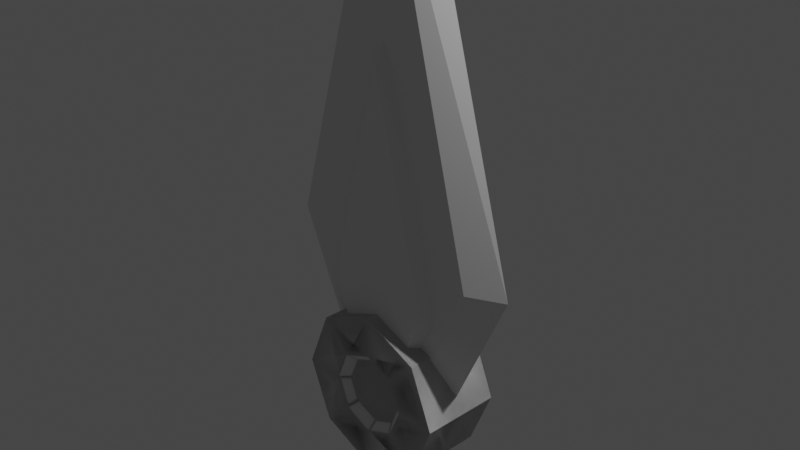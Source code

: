 # Source: Spear.blend  (saved by Blender 2.90.8; exported with 4.5.12 LTS)
import bpy
from mathutils import Matrix  # noqa: F401  (used for matrix-valued properties, if any)

bpy.ops.wm.read_factory_settings(use_empty=True)
scene = bpy.context.scene
scene.name = 'Scene'

# ---- collections
col_collection = bpy.data.collections.new('Collection'); scene.collection.children.link(col_collection)

# ---- world
world_world = bpy.data.worlds.new('World'); scene.world = world_world
world_world.use_nodes = True; world_world.node_tree.nodes.clear()
_N = world_world.node_tree.nodes; _L = world_world.node_tree.links
n0 = _N.new('ShaderNodeOutputWorld'); n0.name = 'World Output'; n0.location = (300, 300)
n1 = _N.new('ShaderNodeBackground'); n1.name = 'Background'; n1.location = (10, 300)
n1.inputs[0].default_value = (0.05088, 0.05088, 0.05088, 1.0)
_L.new(n1.outputs[0], n0.inputs[0])
n0.is_active_output = True
world_world.color = (0.05088, 0.05088, 0.05088)
world_world.use_sun_shadow = False
world_world.sun_shadow_jitter_overblur = 0.0

# ---- cameras
cam_camera = bpy.data.cameras.new('Camera')
cam_camera.clip_end = 100.0
cam_camera.ortho_scale = 7.314

# ---- lights
light_light = bpy.data.lights.new('Light', 'POINT')
light_light.transmission_factor = 0.0
light_light.energy = 1000.0
light_light.shadow_soft_size = 0.1
light_light.shadow_maximum_resolution = 0.006
light_light.use_absolute_resolution = True

# ---- meshes
me_cube_001 = bpy.data.meshes.new('Cube.001')
me_cube_001.from_pydata([(0.3352, -0.1946, -2.047), (1.103, -0.1946, -0.3759), (0.0, -0.1946, -2.047), (0.0, -0.1946, 3.914), (0.7247, 0.0, -2.047), (1.492, 0.0, -0.3759), (0.0, 0.0, 4.852), (0.0, 0.0, -2.047)], [], [(4, 5, 1, 0), (0, 1, 3, 2), (5, 6, 3, 1), (7, 4, 0, 2)])
_uv = me_cube_001.uv_layers.new(name='UVMap')
_uv.uv.foreach_set('vector', [0.375, 0.625, 0.625, 0.625, 0.625, 0.75, 0.375, 0.75, 0.375, 0.75, 0.625, 0.75, 0.625, 0.875, 0.375, 0.875, 0.625, 0.625, 0.75, 0.625, 0.75, 0.75, 0.625, 0.75, 0.0, 0.0, 0.375, 0.625, 0.375, 0.75, 0.375, 0.875])
me_cube_001.use_remesh_fix_poles = True
me_cube_001.use_remesh_preserve_attributes = False
me_cube_001.use_mirror_vertex_groups = False
me_cube_001.update()
me_cylinder = bpy.data.meshes.new('Cylinder')
me_cylinder.from_pydata([(0.0, 0.5072, 1.0), (0.3586, 0.3586, 1.0), (0.5072, -3.576e-08, 1.0), (0.3586, -0.3586, 1.0), (-4.768e-08, -0.5072, 1.0), (-0.3586, -0.3586, 1.0), (-0.5072, 1.192e-08, 1.0), (-0.3586, 0.3586, 1.0), (0.0, 1.0, 0.0), (0.7071, 0.7071, 0.0), (1.0, -4.371e-08, 0.0), (0.7071, -0.7071, 0.0), (-8.742e-08, -1.0, 0.0), (-0.7071, -0.7071, 0.0), (-1.0, 1.192e-08, 0.0), (-0.7071, 0.7071, 0.0), (0.7071, 0.7071, 1.0), (0.0, 1.0, 1.0), (1.0, -4.371e-08, 1.0), (0.7071, -0.7071, 1.0), (-8.742e-08, -1.0, 1.0), (-0.7071, -0.7071, 1.0), (-1.0, 1.192e-08, 1.0), (-0.7071, 0.7071, 1.0), (0.2893, 0.2893, 0.778), (0.0, 0.4092, 0.778), (0.4092, -2.649e-08, 0.778), (0.2893, -0.2893, 0.778), (0.0, -0.4092, 0.778), (-0.2893, -0.2893, 0.778), (-0.4092, 1.198e-08, 0.778), (-0.2893, 0.2893, 0.778), (0.0, 2.625e-09, 0.778)], [], [(8, 17, 16, 9), (9, 16, 18, 10), (10, 18, 19, 11), (11, 19, 20, 12), (12, 20, 21, 13), (13, 21, 22, 14), (24, 25, 32), (14, 22, 23, 15), (15, 23, 17, 8), (0, 1, 16, 17), (1, 2, 18, 16), (2, 3, 19, 18), (3, 4, 20, 19), (4, 5, 21, 20), (5, 6, 22, 21), (6, 7, 23, 22), (7, 0, 17, 23), (5, 4, 28, 29), (7, 6, 30, 31), (2, 1, 24, 26), (4, 3, 27, 28), (6, 5, 29, 30), (0, 7, 31, 25), (1, 0, 25, 24), (3, 2, 26, 27), (25, 31, 32), (31, 30, 32), (30, 29, 32), (29, 28, 32), (28, 27, 32), (27, 26, 32), (26, 24, 32)])
_uv = me_cylinder.uv_layers.new(name='UVMap')
_uv.uv.foreach_set('vector', [1.0, 0.75, 1.0, 1.0, 0.875, 1.0, 0.875, 0.75, 0.875, 0.75, 0.875, 1.0, 0.75, 1.0, 0.75, 0.75, 0.75, 0.75, 0.75, 1.0, 0.625, 1.0, 0.625, 0.75, 0.625, 0.75, 0.625, 1.0, 0.5, 1.0, 0.5, 0.75, 0.5, 0.75, 0.5, 1.0, 0.375, 1.0, 0.375, 0.75, 0.375, 0.75, 0.375, 1.0, 0.25, 1.0, 0.25, 0.75, 0.3361, 0.3361, 0.25, 0.3717, 0.25, 0.25, 0.25, 0.75, 0.25, 1.0, 0.125, 1.0, 0.125, 0.75, 0.125, 0.75, 0.125, 1.0, 0.0, 1.0, 0.0, 0.75, 0.25, 0.3717, 0.3361, 0.3361, 0.4197, 0.4197, 0.25, 0.49, 0.3361, 0.3361, 0.3717, 0.25, 0.49, 0.25, 0.4197, 0.4197, 0.3717, 0.25, 0.3361, 0.1639, 0.4197, 0.08029, 0.49, 0.25, 0.3361, 0.1639, 0.25, 0.1283, 0.25, 0.01, 0.4197, 0.08029, 0.25, 0.1283, 0.1639, 0.1639, 0.08029, 0.08029, 0.25, 0.01, 0.1639, 0.1639, 0.1283, 0.25, 0.01, 0.25, 0.08029, 0.08029, 0.1283, 0.25, 0.1639, 0.3361, 0.08029, 0.4197, 0.01, 0.25, 0.1639, 0.3361, 0.25, 0.3717, 0.25, 0.49, 0.08029, 0.4197, 0.1639, 0.1639, 0.25, 0.1283, 0.25, 0.1283, 0.1639, 0.1639, 0.1639, 0.3361, 0.1283, 0.25, 0.1283, 0.25, 0.1639, 0.3361, 0.3717, 0.25, 0.3361, 0.3361, 0.3361, 0.3361, 0.3717, 0.25, 0.25, 0.1283, 0.3361, 0.1639, 0.3361, 0.1639, 0.25, 0.1283, 0.1283, 0.25, 0.1639, 0.1639, 0.1639, 0.1639, 0.1283, 0.25, 0.25, 0.3717, 0.1639, 0.3361, 0.1639, 0.3361, 0.25, 0.3717, 0.3361, 0.3361, 0.25, 0.3717, 0.25, 0.3717, 0.3361, 0.3361, 0.3361, 0.1639, 0.3717, 0.25, 0.3717, 0.25, 0.3361, 0.1639, 0.25, 0.3717, 0.1639, 0.3361, 0.25, 0.25, 0.1639, 0.3361, 0.1283, 0.25, 0.25, 0.25, 0.1283, 0.25, 0.1639, 0.1639, 0.25, 0.25, 0.1639, 0.1639, 0.25, 0.1283, 0.25, 0.25, 0.25, 0.1283, 0.3361, 0.1639, 0.25, 0.25, 0.3361, 0.1639, 0.3717, 0.25, 0.25, 0.25, 0.3717, 0.25, 0.3361, 0.3361, 0.25, 0.25])
me_cylinder.use_remesh_fix_poles = True
me_cylinder.use_remesh_preserve_attributes = False
me_cylinder.use_mirror_vertex_groups = False
me_cylinder.update()
me_cube_002 = bpy.data.meshes.new('Cube.002')
me_cube_002.from_pydata([(0.3352, -0.1946, -2.047), (1.103, -0.1946, -0.3759), (0.0, -0.1946, -2.047), (0.0, -0.1946, 3.914), (0.7247, 0.0, -2.047), (1.492, 0.0, -0.3759), (0.0, 0.0, 4.852), (0.0, 0.0, -2.047)], [], [(4, 5, 1, 0), (0, 1, 3, 2), (5, 6, 3, 1), (7, 4, 0, 2)])
_uv = me_cube_002.uv_layers.new(name='UVMap')
_uv.uv.foreach_set('vector', [0.375, 0.625, 0.625, 0.625, 0.625, 0.75, 0.375, 0.75, 0.375, 0.75, 0.625, 0.75, 0.625, 0.875, 0.375, 0.875, 0.625, 0.625, 0.75, 0.625, 0.75, 0.75, 0.625, 0.75, 0.0, 0.0, 0.375, 0.625, 0.375, 0.75, 0.375, 0.875])
me_cube_002.use_remesh_fix_poles = True
me_cube_002.use_remesh_preserve_attributes = False
me_cube_002.use_mirror_vertex_groups = False
me_cube_002.update()
me_cylinder_001 = bpy.data.meshes.new('Cylinder.001')
me_cylinder_001.from_pydata([(0.0, 1.0, -1.0), (0.0, 1.0, 1.0), (0.7071, 0.7071, -1.0), (0.7071, 0.7071, 1.0), (1.0, -4.371e-08, -1.0), (1.0, -4.371e-08, 1.0), (0.7071, -0.7071, -1.0), (0.7071, -0.7071, 1.0), (-8.742e-08, -1.0, -1.0), (-8.742e-08, -1.0, 1.0), (-0.7071, -0.7071, -1.0), (-0.7071, -0.7071, 1.0), (-1.0, 1.192e-08, -1.0), (-1.0, 1.192e-08, 1.0), (-0.7071, 0.7071, -1.0), (-0.7071, 0.7071, 1.0)], [], [(0, 1, 3, 2), (2, 3, 5, 4), (4, 5, 7, 6), (6, 7, 9, 8), (8, 9, 11, 10), (10, 11, 13, 12), (3, 1, 15, 13, 11, 9, 7, 5), (12, 13, 15, 14), (14, 15, 1, 0), (0, 2, 4, 6, 8, 10, 12, 14)])
_uv = me_cylinder_001.uv_layers.new(name='UVMap')
_uv.uv.foreach_set('vector', [1.0, 0.5, 1.0, 1.0, 0.875, 1.0, 0.875, 0.5, 0.875, 0.5, 0.875, 1.0, 0.75, 1.0, 0.75, 0.5, 0.75, 0.5, 0.75, 1.0, 0.625, 1.0, 0.625, 0.5, 0.625, 0.5, 0.625, 1.0, 0.5, 1.0, 0.5, 0.5, 0.5, 0.5, 0.5, 1.0, 0.375, 1.0, 0.375, 0.5, 0.375, 0.5, 0.375, 1.0, 0.25, 1.0, 0.25, 0.5, 0.4197, 0.4197, 0.25, 0.49, 0.08029, 0.4197, 0.01, 0.25, 0.08029, 0.08029, 0.25, 0.01, 0.4197, 0.08029, 0.49, 0.25, 0.25, 0.5, 0.25, 1.0, 0.125, 1.0, 0.125, 0.5, 0.125, 0.5, 0.125, 1.0, 0.0, 1.0, 0.0, 0.5, 0.75, 0.49, 0.9197, 0.4197, 0.99, 0.25, 0.9197, 0.08029, 0.75, 0.01, 0.5803, 0.08029, 0.51, 0.25, 0.5803, 0.4197])
me_cylinder_001.use_remesh_fix_poles = True
me_cylinder_001.use_remesh_preserve_attributes = False
me_cylinder_001.use_mirror_vertex_groups = False
me_cylinder_001.update()

# ---- objects
ob_light = bpy.data.objects.new('Light', light_light)
ob_camera = bpy.data.objects.new('Camera', cam_camera)
ob_cube = bpy.data.objects.new('Cube', me_cube_001)
ob_cylinder = bpy.data.objects.new('Cylinder', me_cylinder)
ob_cube_001 = bpy.data.objects.new('Cube.001', me_cube_002)
ob_cylinder_001 = bpy.data.objects.new('Cylinder.001', me_cylinder_001)

# ---- transforms, parenting, visibility, modifiers, constraints
ob_light.location = (4.076, 1.005, 21.29)
ob_light.rotation_euler = (0.6503, 0.05522, 1.866)
ob_light.lock_rotations_4d = False
ob_light.empty_display_type = 'ARROWS'
ob_light.color = (0.0, 0.0, 0.0, 0.0)
ob_light.lineart.crease_threshold = 0.0
ob_camera.location = (7.359, -6.926, 20.34)
ob_camera.rotation_euler = (1.109, 0.0, 0.8149)
ob_camera.lock_rotations_4d = False
ob_camera.empty_display_type = 'ARROWS'
ob_camera.color = (0.0, 0.0, 0.0, 0.0)
ob_camera.display_type = 'WIRE'
ob_camera.lineart.crease_threshold = 0.0
ob_cube.location = (0.0, 0.0, 15.39)
ob_cube.lineart.crease_threshold = 0.0
_m = ob_cube.modifiers.new('Mirror', 'MIRROR')
_m.use_clip = True
_m = ob_cube.modifiers.new('Mirror.001', 'MIRROR')
_m.use_axis = (False, True, False)
_m.use_clip = True
ob_cylinder.location = (0.0, 0.0, 13.45)
ob_cylinder.rotation_euler = (1.571, -0.0, 0.0)
ob_cylinder.scale = (0.938, 0.938, 0.4564)
ob_cylinder.lineart.crease_threshold = 0.0
_m = ob_cylinder.modifiers.new('Mirror', 'MIRROR')
_m.use_clip = True
_m = ob_cylinder.modifiers.new('Mirror.001', 'MIRROR')
_m.use_axis = (False, False, True)
_m.use_clip = True
ob_cube_001.location = (0.0, 0.0, 14.8)
ob_cube_001.scale = (0.5809, 1.643, 0.5809)
ob_cube_001.lineart.crease_threshold = 0.0
_m = ob_cube_001.modifiers.new('Mirror', 'MIRROR')
_m.use_clip = True
_m = ob_cube_001.modifiers.new('Mirror.001', 'MIRROR')
_m.use_axis = (False, True, False)
_m.use_clip = True
ob_cylinder_001.location = (0.0, 0.0, -0.01406)
ob_cylinder_001.scale = (0.4343, 0.4343, 12.81)
ob_cylinder_001.lineart.crease_threshold = 0.0

# ---- collection membership
col_collection.objects.link(ob_light)
col_collection.objects.link(ob_camera)
col_collection.objects.link(ob_cube)
col_collection.objects.link(ob_cylinder)
col_collection.objects.link(ob_cube_001)
col_collection.objects.link(ob_cylinder_001)

# ---- scene / render settings (as saved in the file)
scene.camera = ob_camera
scene.frame_start = 1; scene.frame_end = 250; scene.frame_set(1)
scene.render.engine = 'BLENDER_EEVEE_NEXT'
scene.cycles.use_denoising = False
scene.cycles.samples = 128
scene.cycles.sampling_pattern = 'TABULATED_SOBOL'
scene.cycles.use_adaptive_sampling = False
scene.cycles.use_light_tree = False
scene.view_settings.view_transform = 'Filmic'
bpy.context.view_layer.update()
